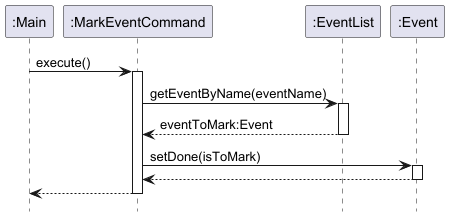

The diagram above was rendered by PlantUML. Its source (embedded in the PNG):
@startuml
!include style.puml
hide footbox

participant ":Main" as main
participant ":MarkEventCommand" as markCommand  
participant ":EventList" as eventList  
participant ":Event" as event  

main -> markCommand : execute()
activate markCommand  

markCommand -> eventList : getEventByName(eventName)
activate eventList  

eventList --> markCommand : eventToMark:Event
deactivate eventList

markCommand -> event : setDone(isToMark)
activate event  

event --> markCommand
deactivate event

markCommand --> main
deactivate markCommand
@enduml